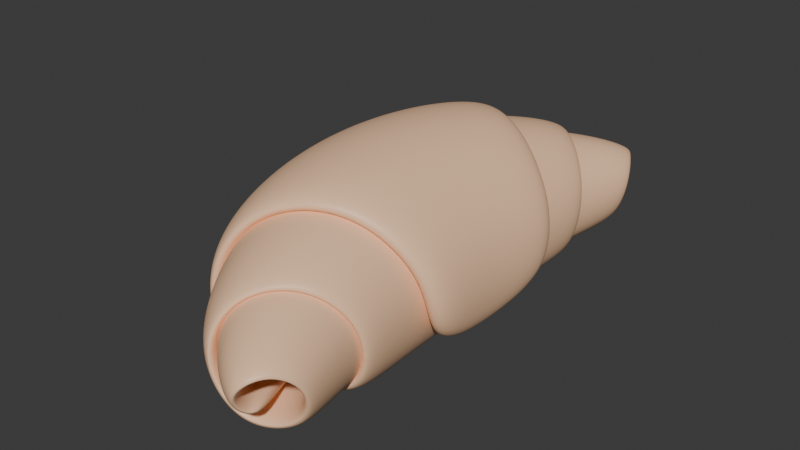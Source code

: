 # Source: RawCroissant.blend  (saved by Blender 4.2.66; exported with 4.5.12 LTS)
import bpy
from mathutils import Matrix  # noqa: F401  (used for matrix-valued properties, if any)

bpy.ops.wm.read_factory_settings(use_empty=True)
scene = bpy.context.scene
scene.name = 'Scene'

# ---- collections
col_collection = bpy.data.collections.new('Collection'); scene.collection.children.link(col_collection)

# ---- materials (node trees are filled in below, after node groups)
mat_croissant_001 = bpy.data.materials.new('Croissant.001')

# ---- node groups
ng_smooth_by_angle = bpy.data.node_groups.new('Smooth by Angle', 'GeometryNodeTree')
_s = ng_smooth_by_angle.interface.new_socket(name='Mesh', in_out='OUTPUT', socket_type='NodeSocketGeometry')
_s = ng_smooth_by_angle.interface.new_socket(name='Mesh', in_out='INPUT', socket_type='NodeSocketGeometry')
_s = ng_smooth_by_angle.interface.new_socket(name='Angle', in_out='INPUT', socket_type='NodeSocketFloat')
_s.subtype = 'ANGLE'
_s.default_value = 0.5236
_s.min_value = 0.0
_s.max_value = 3.142
_s.description = 'Maximum face angle for smooth edges'
_s = ng_smooth_by_angle.interface.new_socket(name='Ignore Sharpness', in_out='INPUT', socket_type='NodeSocketBool')
_s.force_non_field = True
ng_smooth_by_angle.description = 'Set the sharpness of mesh edges based on the angle between the neighboring faces'
ng_smooth_by_angle.is_modifier = True
_N = ng_smooth_by_angle.nodes; _L = ng_smooth_by_angle.links
n0 = _N.new('GeometryNodeSetShadeSmooth'); n0.name = 'Set Shade Smooth'; n0.location = (120, -80)
n0.domain = 'EDGE'
n1 = _N.new('GeometryNodeSetShadeSmooth'); n1.name = 'Set Shade Smooth.001'; n1.location = (300, -80)
n2 = _N.new('NodeGroupOutput'); n2.name = 'Group Output'; n2.location = (480, -80)
n3 = _N.new('GeometryNodeInputMeshEdgeAngle'); n3.name = 'Edge Angle'; n3.location = (-440, -240)
n4 = _N.new('NodeGroupInput'); n4.name = 'Group Input'; n4.location = (-80, -80)
n5 = _N.new('GeometryNodeInputEdgeSmooth'); n5.name = 'Is Edge Smooth'; n5.location = (-260, -120)
n6 = _N.new('GeometryNodeInputShadeSmooth'); n6.name = 'Is Shade Smooth'; n6.location = (-440, -397)
n7 = _N.new('FunctionNodeCompare'); n7.name = 'Compare'; n7.location = (-260, -260)
n7.operation = 'LESS_EQUAL'
n7.inputs[6].default_value = (0.0, 0.0, 0.0, 0.0)
n7.inputs[7].default_value = (0.0, 0.0, 0.0, 0.0)
n8 = _N.new('FunctionNodeBooleanMath'); n8.name = 'Boolean Math.001'; n8.location = (-80, -260)
n9 = _N.new('NodeGroupInput'); n9.name = 'Group Input.001'; n9.location = (-440, -329)
n10 = _N.new('NodeGroupInput'); n10.name = 'Group Input.002'; n10.location = (-259, -189)
n11 = _N.new('FunctionNodeBooleanMath'); n11.name = 'Boolean Math'; n11.location = (-80, -149)
n11.operation = 'OR'
n12 = _N.new('FunctionNodeBooleanMath'); n12.name = 'Boolean Math.002'; n12.location = (-260, -380)
n12.operation = 'OR'
n13 = _N.new('NodeGroupInput'); n13.name = 'Group Input.003'; n13.location = (-440, -460)
_L.new(n3.outputs[0], n7.inputs[0])
_L.new(n1.outputs[0], n2.inputs[0])
_L.new(n9.outputs[1], n7.inputs[1])
_L.new(n7.outputs[0], n8.inputs[0])
_L.new(n4.outputs[0], n0.inputs[0])
_L.new(n0.outputs[0], n1.inputs[0])
_L.new(n8.outputs[0], n0.inputs[2])
_L.new(n10.outputs[2], n11.inputs[1])
_L.new(n5.outputs[0], n11.inputs[0])
_L.new(n11.outputs[0], n0.inputs[1])
_L.new(n13.outputs[2], n12.inputs[1])
_L.new(n6.outputs[0], n12.inputs[0])
_L.new(n12.outputs[0], n8.inputs[1])
n2.is_active_output = True

# ---- material node trees
mat_croissant_001.use_nodes = True; mat_croissant_001.node_tree.nodes.clear()
_N = mat_croissant_001.node_tree.nodes; _L = mat_croissant_001.node_tree.links
n0 = _N.new('ShaderNodeBsdfPrincipled'); n0.name = 'Principled BSDF'; n0.location = (10, 300)
n0.inputs[0].default_value = (1.0, 0.6248, 0.3858, 1.0)
n1 = _N.new('ShaderNodeOutputMaterial'); n1.name = 'Material Output'; n1.location = (300, 300)
_L.new(n0.outputs[0], n1.inputs[0])
n1.is_active_output = True

# ---- world
world_world = bpy.data.worlds.new('World'); scene.world = world_world
world_world.use_nodes = True; world_world.node_tree.nodes.clear()
_N = world_world.node_tree.nodes; _L = world_world.node_tree.links
n0 = _N.new('ShaderNodeOutputWorld'); n0.name = 'World Output'; n0.location = (300, 300)
n1 = _N.new('ShaderNodeBackground'); n1.name = 'Background'; n1.location = (10, 300)
n1.inputs[0].default_value = (0.05088, 0.05088, 0.05088, 1.0)
_L.new(n1.outputs[0], n0.inputs[0])
n0.is_active_output = True
world_world.color = (0.05088, 0.05088, 0.05088)
world_world.sun_shadow_jitter_overblur = 0.0

# ---- meshes
me_plane = bpy.data.meshes.new('Plane')
me_plane.from_pydata([(-0.006737, -0.003692, -0.6164), (-0.006737, -0.003692, 0.6164), (0.01304, 0.08953, 6.677e-09), (0.1776, 0.08953, -0.25), (0.1888, -0.05155, -0.275), (0.06045, -0.1691, -0.3), (-0.1015, -0.1448, -0.325), (-0.1793, -0.01241, -0.35), (-0.1288, 0.1217, -0.375), (-0.00237, 0.08953, -0.4), (0.1008, 0.09657, -0.425), (0.1122, -0.01551, -0.45), (0.0391, -0.08732, -0.475), (-0.0525, -0.07613, -0.5), (-0.09529, -0.00605, -0.525), (-0.07015, 0.06138, -0.55), (-0.01112, 0.07981, -0.575), (0.03108, 0.04979, -0.6), (0.03171, 0.007982, -0.625), (0.005584, -0.01054, -0.65), (-0.01506, -0.001243, -0.6645), (-0.01386, 0.01319, -0.6519), (-0.003225, 0.01121, -0.6267), (-0.003225, 0.01121, 0.6267), (-0.01386, 0.01319, 0.6519), (-0.01506, -0.001243, 0.6645), (0.005584, -0.01054, 0.65), (0.03171, 0.007982, 0.625), (0.03108, 0.04979, 0.6), (-0.01112, 0.07981, 0.575), (-0.07015, 0.06138, 0.55), (-0.09529, -0.00605, 0.525), (-0.0525, -0.07613, 0.5), (0.0391, -0.08732, 0.475), (0.1122, -0.01551, 0.45), (0.1008, 0.09657, 0.425), (-0.00237, 0.08953, 0.4), (-0.1288, 0.1217, 0.375), (-0.1793, -0.01241, 0.35), (-0.1015, -0.1448, 0.325), (0.06045, -0.1691, 0.3), (0.1888, -0.05155, 0.275), (0.1776, 0.08953, 0.25), (-0.1365, 0.145, 1.132e-08), (-0.1927, -0.00406, 1.143e-08), (-0.1101, -0.1428, 1.154e-08), (0.05207, -0.1649, 1.165e-08), (0.172, -0.05048, 1.176e-08), (0.1571, 0.1168, 1.187e-08), (0.01518, 0.08953, 6.683e-09), (-0.1487, 0.1575, 1.209e-08), (-0.2101, -0.00585, 1.22e-08), (-0.1195, -0.1575, 1.231e-08), (0.0577, -0.1815, 1.242e-08), (0.1885, -0.05643, 1.252e-08), (0.172, 0.126, 1.263e-08), (0.01731, 0.08953, 6.688e-09), (-0.161, 0.17, 1.285e-08), (-0.2275, -0.00764, 1.296e-08), (-0.129, -0.1723, 1.307e-08), (0.06332, -0.1981, 1.318e-08), (0.205, -0.06238, 1.329e-08), (0.187, 0.1352, 1.34e-08)], [], [(43, 2, 1, 23), (22, 0, 2, 43), (3, 4, 61, 62), (4, 5, 60, 61), (5, 6, 59, 60), (6, 7, 58, 59), (7, 8, 57, 58), (8, 9, 56, 57), (9, 10, 55, 56), (10, 11, 54, 55), (11, 12, 53, 54), (12, 13, 52, 53), (13, 14, 51, 52), (14, 15, 50, 51), (15, 16, 49, 50), (16, 17, 48, 49), (17, 18, 47, 48), (18, 19, 46, 47), (19, 20, 45, 46), (20, 21, 44, 45), (21, 22, 43, 44), (62, 61, 41, 42), (61, 60, 40, 41), (60, 59, 39, 40), (59, 58, 38, 39), (58, 57, 37, 38), (57, 56, 36, 37), (56, 55, 35, 36), (55, 54, 34, 35), (54, 53, 33, 34), (53, 52, 32, 33), (52, 51, 31, 32), (51, 50, 30, 31), (50, 49, 29, 30), (49, 48, 28, 29), (48, 47, 27, 28), (47, 46, 26, 27), (46, 45, 25, 26), (45, 44, 24, 25), (44, 43, 23, 24)])
me_plane.polygons.foreach_set('use_smooth', [True] * 40)
_uv = me_plane.uv_layers.new(name='UVMap')
_uv.uv.foreach_set('vector', [0.9524, 0.5, 1.0, 0.5, 1.0, 1.0, 0.9524, 1.0, 0.9524, 0.0, 1.0, 0.0, 1.0, 0.5, 0.9524, 0.5, 0.04762, 0.0, 0.09524, 0.0, 0.09524, 0.5, 0.04762, 0.5, 0.09524, 0.0, 0.1429, 0.0, 0.1429, 0.5, 0.09524, 0.5, 0.1429, 0.0, 0.1905, 0.0, 0.1905, 0.5, 0.1429, 0.5, 0.1905, 0.0, 0.2381, 0.0, 0.2381, 0.5, 0.1905, 0.5, 0.2381, 0.0, 0.2857, 0.0, 0.2857, 0.5, 0.2381, 0.5, 0.2857, 0.0, 0.3333, 0.0, 0.3333, 0.5, 0.2857, 0.5, 0.3333, 0.0, 0.381, 0.0, 0.381, 0.5, 0.3333, 0.5, 0.381, 0.0, 0.4286, 0.0, 0.4286, 0.5, 0.381, 0.5, 0.4286, 0.0, 0.4762, 0.0, 0.4762, 0.5, 0.4286, 0.5, 0.4762, 0.0, 0.5238, 0.0, 0.5238, 0.5, 0.4762, 0.5, 0.5238, 0.0, 0.5714, 0.0, 0.5714, 0.5, 0.5238, 0.5, 0.5714, 0.0, 0.619, 0.0, 0.619, 0.5, 0.5714, 0.5, 0.619, 0.0, 0.6667, 0.0, 0.6667, 0.5, 0.619, 0.5, 0.6667, 0.0, 0.7143, 0.0, 0.7143, 0.5, 0.6667, 0.5, 0.7143, 0.0, 0.7619, 0.0, 0.7619, 0.5, 0.7143, 0.5, 0.7619, 0.0, 0.8095, 0.0, 0.8095, 0.5, 0.7619, 0.5, 0.8095, 0.0, 0.8571, 0.0, 0.8571, 0.5, 0.8095, 0.5, 0.8571, 0.0, 0.9048, 0.0, 0.9048, 0.5, 0.8571, 0.5, 0.9048, 0.0, 0.9524, 0.0, 0.9524, 0.5, 0.9048, 0.5, 0.04762, 0.5, 0.09524, 0.5, 0.09524, 1.0, 0.04762, 1.0, 0.09524, 0.5, 0.1429, 0.5, 0.1429, 1.0, 0.09524, 1.0, 0.1429, 0.5, 0.1905, 0.5, 0.1905, 1.0, 0.1429, 1.0, 0.1905, 0.5, 0.2381, 0.5, 0.2381, 1.0, 0.1905, 1.0, 0.2381, 0.5, 0.2857, 0.5, 0.2857, 1.0, 0.2381, 1.0, 0.2857, 0.5, 0.3333, 0.5, 0.3333, 1.0, 0.2857, 1.0, 0.3333, 0.5, 0.381, 0.5, 0.381, 1.0, 0.3333, 1.0, 0.381, 0.5, 0.4286, 0.5, 0.4286, 1.0, 0.381, 1.0, 0.4286, 0.5, 0.4762, 0.5, 0.4762, 1.0, 0.4286, 1.0, 0.4762, 0.5, 0.5238, 0.5, 0.5238, 1.0, 0.4762, 1.0, 0.5238, 0.5, 0.5714, 0.5, 0.5714, 1.0, 0.5238, 1.0, 0.5714, 0.5, 0.619, 0.5, 0.619, 1.0, 0.5714, 1.0, 0.619, 0.5, 0.6667, 0.5, 0.6667, 1.0, 0.619, 1.0, 0.6667, 0.5, 0.7143, 0.5, 0.7143, 1.0, 0.6667, 1.0, 0.7143, 0.5, 0.7619, 0.5, 0.7619, 1.0, 0.7143, 1.0, 0.7619, 0.5, 0.8095, 0.5, 0.8095, 1.0, 0.7619, 1.0, 0.8095, 0.5, 0.8571, 0.5, 0.8571, 1.0, 0.8095, 1.0, 0.8571, 0.5, 0.9048, 0.5, 0.9048, 1.0, 0.8571, 1.0, 0.9048, 0.5, 0.9524, 0.5, 0.9524, 1.0, 0.9048, 1.0])
me_plane.materials.append(mat_croissant_001)
me_plane.update()

# ---- objects
ob_plane = bpy.data.objects.new('Plane', me_plane)

# ---- transforms, parenting, visibility, modifiers, constraints
ob_plane.location = (0.008845, -0.0466, 0.1214)
ob_plane.rotation_euler = (-1.571, -0.0, 0.0)
_m = ob_plane.modifiers.new('Solidify', 'SOLIDIFY')
_m.thickness = 0.075
_m = ob_plane.modifiers.new('Subdivision', 'SUBSURF')
_m.levels = 4
_m.render_levels = 4
_m = ob_plane.modifiers.new('SimpleDeform.001', 'SIMPLE_DEFORM')
_m.deform_method = 'BEND'
_m.deform_axis = 'Y'
_m.factor = 1.396
_m.angle = 1.396
_m = ob_plane.modifiers.new('Smooth by Angle', 'NODES')
_m.node_group = ng_smooth_by_angle
_m.use_pin_to_last = True
_m.show_group_selector = False

# ---- collection membership
col_collection.objects.link(ob_plane)

# ---- scene / render settings (as saved in the file)
scene.frame_start = 1; scene.frame_end = 250; scene.frame_set(1)
scene.render.engine = 'BLENDER_EEVEE_NEXT'
bpy.context.view_layer.update()

# ---- added for rendering (the .blend has no active camera and no usable light): camera, sun
cam_auto = bpy.data.cameras.new('AutoCamera')
cam_auto.lens = 50.0
cam_auto.sensor_width = 36.0
cam_auto.clip_end = 1000.0
ob_auto_camera = bpy.data.objects.new('AutoCamera', cam_auto)
scene.collection.objects.link(ob_auto_camera)
ob_auto_camera.location = (1.31801, -1.60902, 1.18684)
ob_auto_camera.rotation_euler = (1.09748, -7.21219e-08, 0.694738)
scene.camera = ob_auto_camera
light_auto_sun = bpy.data.lights.new('AutoSun', 'SUN')
light_auto_sun.energy = 3.0
light_auto_sun.angle = 0.0523599
ob_auto_sun = bpy.data.objects.new('AutoSun', light_auto_sun)
scene.collection.objects.link(ob_auto_sun)
ob_auto_sun.rotation_euler = (0.872665, 0.174533, 0.523599)
bpy.context.view_layer.update()
